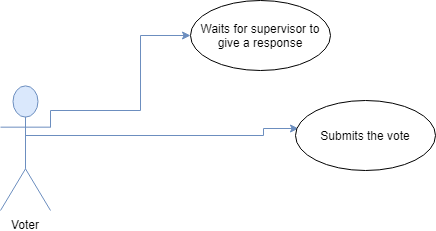

The diagram above was exported from draw.io. Its source (the exported page's mxGraphModel, read from the mxfile embedded in the PNG):
<mxGraphModel dx="1008" dy="551" grid="1" gridSize="10" guides="1" tooltips="1" connect="1" arrows="1" fold="1" page="1" pageScale="1" pageWidth="850" pageHeight="1100" math="0" shadow="0">
  <root>
    <mxCell id="0" />
    <mxCell id="1" parent="0" />
    <mxCell id="d-0yYtJ094xJjUJVCYz1-177" style="edgeStyle=orthogonalEdgeStyle;rounded=0;orthogonalLoop=1;jettySize=auto;html=1;exitX=0.5;exitY=0.5;exitDx=0;exitDy=0;exitPerimeter=0;entryX=0.024;entryY=0.394;entryDx=0;entryDy=0;entryPerimeter=0;fillColor=#dae8fc;strokeColor=#6c8ebf;" edge="1" parent="1" source="d-0yYtJ094xJjUJVCYz1-182" target="d-0yYtJ094xJjUJVCYz1-183">
      <mxGeometry relative="1" as="geometry">
        <Array as="points">
          <mxPoint x="85" y="145" />
          <mxPoint x="323" y="145" />
        </Array>
      </mxGeometry>
    </mxCell>
    <mxCell id="d-0yYtJ094xJjUJVCYz1-179" style="edgeStyle=orthogonalEdgeStyle;rounded=0;orthogonalLoop=1;jettySize=auto;html=1;exitX=1;exitY=0.3333333333333333;exitDx=0;exitDy=0;exitPerimeter=0;entryX=0;entryY=0.5;entryDx=0;entryDy=0;fillColor=#dae8fc;strokeColor=#6c8ebf;" edge="1" parent="1" source="d-0yYtJ094xJjUJVCYz1-182" target="d-0yYtJ094xJjUJVCYz1-184">
      <mxGeometry relative="1" as="geometry">
        <Array as="points">
          <mxPoint x="200" y="120" />
          <mxPoint x="200" y="45" />
        </Array>
      </mxGeometry>
    </mxCell>
    <mxCell id="d-0yYtJ094xJjUJVCYz1-182" value="Voter" style="shape=umlActor;verticalLabelPosition=bottom;labelBackgroundColor=#ffffff;verticalAlign=top;html=1;fillColor=#dae8fc;strokeColor=#6c8ebf;" vertex="1" parent="1">
      <mxGeometry x="60" y="95" width="50" height="125" as="geometry" />
    </mxCell>
    <mxCell id="d-0yYtJ094xJjUJVCYz1-183" value="Submits the vote&lt;br&gt;" style="ellipse;whiteSpace=wrap;html=1;" vertex="1" parent="1">
      <mxGeometry x="355" y="110" width="140" height="70" as="geometry" />
    </mxCell>
    <mxCell id="d-0yYtJ094xJjUJVCYz1-184" value="Waits for supervisor to give a response" style="ellipse;whiteSpace=wrap;html=1;" vertex="1" parent="1">
      <mxGeometry x="250" y="10" width="140" height="70" as="geometry" />
    </mxCell>
  </root>
</mxGraphModel>